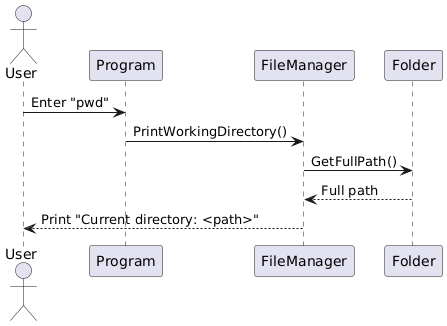

The diagram above was rendered by PlantUML. Its source (embedded in the PNG):
@startuml
actor User
participant "Program" as Prog
participant "FileManager" as FM
participant "Folder" as CurrentFolder

User -> Prog: Enter "pwd"
Prog -> FM: PrintWorkingDirectory()
FM -> CurrentFolder: GetFullPath()
CurrentFolder --> FM: Full path
FM --> User: Print "Current directory: <path>"
@enduml